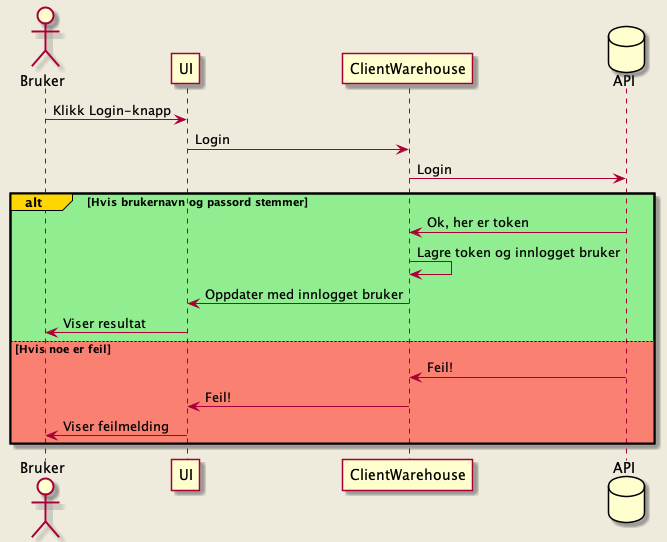

The diagram above was rendered by PlantUML. Its source (embedded in the PNG):
@startuml requestsWhenLoggingIn
skinparam backgroundColor #EEEBDC

actor Bruker
Bruker -> UI : Klikk Login-knapp
UI -> ClientWarehouse : Login
database API
ClientWarehouse -> API : Login

alt#Gold #LightGreen Hvis brukernavn og passord stemmer
    API -> ClientWarehouse : Ok, her er token
    ClientWarehouse -> ClientWarehouse : Lagre token og innlogget bruker
    ClientWarehouse -> UI : Oppdater med innlogget bruker
    UI -> Bruker : Viser resultat
else #Salmon Hvis noe er feil
    API -> ClientWarehouse : Feil!
    ClientWarehouse -> UI : Feil!
    UI -> Bruker : Viser feilmelding
end

@enduml